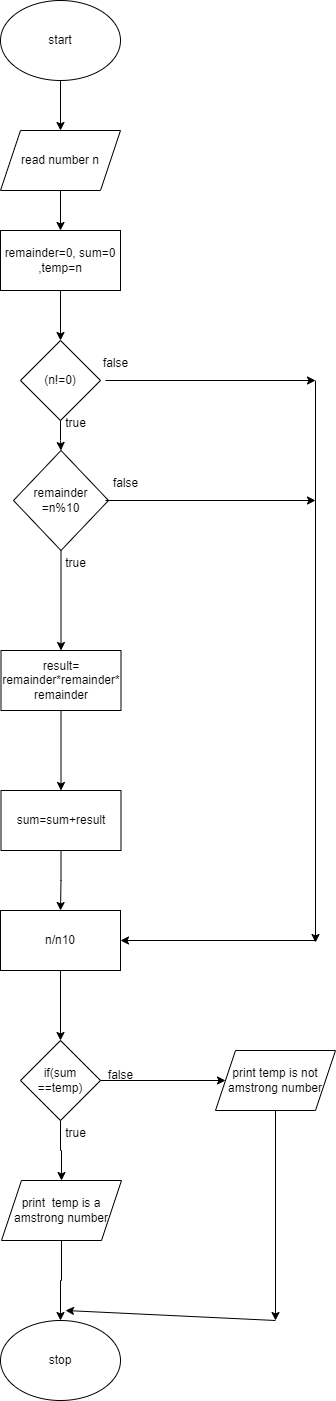

The diagram above was exported from draw.io. Its source (the exported page's mxGraphModel, read from the mxfile embedded in the PNG):
<mxGraphModel dx="880" dy="427" grid="1" gridSize="10" guides="1" tooltips="1" connect="1" arrows="1" fold="1" page="1" pageScale="1" pageWidth="850" pageHeight="1100" math="0" shadow="0">
  <root>
    <mxCell id="0" />
    <mxCell id="1" parent="0" />
    <mxCell id="Kap5Bd658cCCF-Bp3Jwh-48" value="" style="edgeStyle=orthogonalEdgeStyle;rounded=0;orthogonalLoop=1;jettySize=auto;html=1;" edge="1" parent="1" source="Kap5Bd658cCCF-Bp3Jwh-44" target="Kap5Bd658cCCF-Bp3Jwh-45">
      <mxGeometry relative="1" as="geometry" />
    </mxCell>
    <mxCell id="Kap5Bd658cCCF-Bp3Jwh-44" value="start" style="ellipse;whiteSpace=wrap;html=1;" vertex="1" parent="1">
      <mxGeometry x="365" y="10" width="120" height="80" as="geometry" />
    </mxCell>
    <mxCell id="Kap5Bd658cCCF-Bp3Jwh-49" value="" style="edgeStyle=orthogonalEdgeStyle;rounded=0;orthogonalLoop=1;jettySize=auto;html=1;" edge="1" parent="1" source="Kap5Bd658cCCF-Bp3Jwh-45" target="Kap5Bd658cCCF-Bp3Jwh-46">
      <mxGeometry relative="1" as="geometry" />
    </mxCell>
    <mxCell id="Kap5Bd658cCCF-Bp3Jwh-45" value="read number n" style="shape=parallelogram;perimeter=parallelogramPerimeter;whiteSpace=wrap;html=1;fixedSize=1;" vertex="1" parent="1">
      <mxGeometry x="365" y="140" width="120" height="60" as="geometry" />
    </mxCell>
    <mxCell id="Kap5Bd658cCCF-Bp3Jwh-50" value="" style="edgeStyle=orthogonalEdgeStyle;rounded=0;orthogonalLoop=1;jettySize=auto;html=1;" edge="1" parent="1" source="Kap5Bd658cCCF-Bp3Jwh-46" target="Kap5Bd658cCCF-Bp3Jwh-47">
      <mxGeometry relative="1" as="geometry" />
    </mxCell>
    <mxCell id="Kap5Bd658cCCF-Bp3Jwh-46" value="remainder=0, sum=0 ,temp=n" style="rounded=0;whiteSpace=wrap;html=1;" vertex="1" parent="1">
      <mxGeometry x="365" y="240" width="120" height="60" as="geometry" />
    </mxCell>
    <mxCell id="Kap5Bd658cCCF-Bp3Jwh-52" value="" style="edgeStyle=orthogonalEdgeStyle;rounded=0;orthogonalLoop=1;jettySize=auto;html=1;" edge="1" parent="1" source="Kap5Bd658cCCF-Bp3Jwh-47" target="Kap5Bd658cCCF-Bp3Jwh-51">
      <mxGeometry relative="1" as="geometry" />
    </mxCell>
    <mxCell id="Kap5Bd658cCCF-Bp3Jwh-47" value="(n!=0)" style="rhombus;whiteSpace=wrap;html=1;" vertex="1" parent="1">
      <mxGeometry x="385" y="350" width="80" height="80" as="geometry" />
    </mxCell>
    <mxCell id="Kap5Bd658cCCF-Bp3Jwh-55" value="" style="edgeStyle=orthogonalEdgeStyle;rounded=0;orthogonalLoop=1;jettySize=auto;html=1;" edge="1" parent="1" source="Kap5Bd658cCCF-Bp3Jwh-51" target="Kap5Bd658cCCF-Bp3Jwh-54">
      <mxGeometry relative="1" as="geometry" />
    </mxCell>
    <mxCell id="Kap5Bd658cCCF-Bp3Jwh-51" value="remainder&lt;br&gt;=n%10" style="rhombus;whiteSpace=wrap;html=1;" vertex="1" parent="1">
      <mxGeometry x="378" y="460" width="95" height="100" as="geometry" />
    </mxCell>
    <mxCell id="Kap5Bd658cCCF-Bp3Jwh-53" value="true" style="text;html=1;align=center;verticalAlign=middle;resizable=0;points=[];autosize=1;strokeColor=none;fillColor=none;" vertex="1" parent="1">
      <mxGeometry x="420" y="418" width="40" height="30" as="geometry" />
    </mxCell>
    <mxCell id="Kap5Bd658cCCF-Bp3Jwh-60" value="" style="edgeStyle=orthogonalEdgeStyle;rounded=0;orthogonalLoop=1;jettySize=auto;html=1;" edge="1" parent="1" source="Kap5Bd658cCCF-Bp3Jwh-54" target="Kap5Bd658cCCF-Bp3Jwh-59">
      <mxGeometry relative="1" as="geometry" />
    </mxCell>
    <mxCell id="Kap5Bd658cCCF-Bp3Jwh-54" value="result=&lt;br&gt;remainder*remainder*&lt;br&gt;remainder" style="whiteSpace=wrap;html=1;" vertex="1" parent="1">
      <mxGeometry x="365.5" y="660" width="120" height="60" as="geometry" />
    </mxCell>
    <mxCell id="Kap5Bd658cCCF-Bp3Jwh-56" value="true" style="text;html=1;align=center;verticalAlign=middle;resizable=0;points=[];autosize=1;strokeColor=none;fillColor=none;" vertex="1" parent="1">
      <mxGeometry x="420" y="558" width="40" height="30" as="geometry" />
    </mxCell>
    <mxCell id="Kap5Bd658cCCF-Bp3Jwh-63" value="" style="edgeStyle=orthogonalEdgeStyle;rounded=0;orthogonalLoop=1;jettySize=auto;html=1;" edge="1" parent="1" source="Kap5Bd658cCCF-Bp3Jwh-57" target="Kap5Bd658cCCF-Bp3Jwh-62">
      <mxGeometry relative="1" as="geometry" />
    </mxCell>
    <mxCell id="Kap5Bd658cCCF-Bp3Jwh-57" value="n/n10" style="whiteSpace=wrap;html=1;" vertex="1" parent="1">
      <mxGeometry x="365" y="920" width="120" height="60" as="geometry" />
    </mxCell>
    <mxCell id="Kap5Bd658cCCF-Bp3Jwh-61" value="" style="edgeStyle=orthogonalEdgeStyle;rounded=0;orthogonalLoop=1;jettySize=auto;html=1;" edge="1" parent="1" source="Kap5Bd658cCCF-Bp3Jwh-59" target="Kap5Bd658cCCF-Bp3Jwh-57">
      <mxGeometry relative="1" as="geometry" />
    </mxCell>
    <mxCell id="Kap5Bd658cCCF-Bp3Jwh-59" value="sum=sum+result" style="whiteSpace=wrap;html=1;" vertex="1" parent="1">
      <mxGeometry x="365.5" y="800" width="120" height="60" as="geometry" />
    </mxCell>
    <mxCell id="Kap5Bd658cCCF-Bp3Jwh-66" value="" style="edgeStyle=orthogonalEdgeStyle;rounded=0;orthogonalLoop=1;jettySize=auto;html=1;" edge="1" parent="1" source="Kap5Bd658cCCF-Bp3Jwh-62" target="Kap5Bd658cCCF-Bp3Jwh-65">
      <mxGeometry relative="1" as="geometry" />
    </mxCell>
    <mxCell id="Kap5Bd658cCCF-Bp3Jwh-67" value="" style="edgeStyle=orthogonalEdgeStyle;rounded=0;orthogonalLoop=1;jettySize=auto;html=1;" edge="1" parent="1" source="Kap5Bd658cCCF-Bp3Jwh-62" target="Kap5Bd658cCCF-Bp3Jwh-64">
      <mxGeometry relative="1" as="geometry" />
    </mxCell>
    <mxCell id="Kap5Bd658cCCF-Bp3Jwh-62" value="if(sum&lt;br&gt;==temp)" style="rhombus;whiteSpace=wrap;html=1;" vertex="1" parent="1">
      <mxGeometry x="385" y="1050" width="80" height="80" as="geometry" />
    </mxCell>
    <mxCell id="Kap5Bd658cCCF-Bp3Jwh-71" value="" style="edgeStyle=orthogonalEdgeStyle;rounded=0;orthogonalLoop=1;jettySize=auto;html=1;" edge="1" parent="1" source="Kap5Bd658cCCF-Bp3Jwh-64" target="Kap5Bd658cCCF-Bp3Jwh-70">
      <mxGeometry relative="1" as="geometry" />
    </mxCell>
    <mxCell id="Kap5Bd658cCCF-Bp3Jwh-64" value="print&amp;nbsp; temp is a amstrong number" style="shape=parallelogram;perimeter=parallelogramPerimeter;whiteSpace=wrap;html=1;fixedSize=1;" vertex="1" parent="1">
      <mxGeometry x="366" y="1190" width="120" height="60" as="geometry" />
    </mxCell>
    <mxCell id="Kap5Bd658cCCF-Bp3Jwh-65" value="print temp is not amstrong number" style="shape=parallelogram;perimeter=parallelogramPerimeter;whiteSpace=wrap;html=1;fixedSize=1;" vertex="1" parent="1">
      <mxGeometry x="580" y="1060" width="120" height="60" as="geometry" />
    </mxCell>
    <mxCell id="Kap5Bd658cCCF-Bp3Jwh-68" value="true" style="text;html=1;align=center;verticalAlign=middle;resizable=0;points=[];autosize=1;strokeColor=none;fillColor=none;" vertex="1" parent="1">
      <mxGeometry x="420" y="1128" width="40" height="30" as="geometry" />
    </mxCell>
    <mxCell id="Kap5Bd658cCCF-Bp3Jwh-69" value="false" style="text;html=1;align=center;verticalAlign=middle;resizable=0;points=[];autosize=1;strokeColor=none;fillColor=none;" vertex="1" parent="1">
      <mxGeometry x="460" y="1070" width="50" height="30" as="geometry" />
    </mxCell>
    <mxCell id="Kap5Bd658cCCF-Bp3Jwh-70" value="stop" style="ellipse;whiteSpace=wrap;html=1;" vertex="1" parent="1">
      <mxGeometry x="365" y="1330" width="120" height="80" as="geometry" />
    </mxCell>
    <mxCell id="Kap5Bd658cCCF-Bp3Jwh-72" value="" style="endArrow=classic;html=1;rounded=0;" edge="1" parent="1">
      <mxGeometry width="50" height="50" relative="1" as="geometry">
        <mxPoint x="640" y="1120" as="sourcePoint" />
        <mxPoint x="640" y="1330" as="targetPoint" />
      </mxGeometry>
    </mxCell>
    <mxCell id="Kap5Bd658cCCF-Bp3Jwh-73" value="" style="endArrow=classic;html=1;rounded=0;" edge="1" parent="1">
      <mxGeometry width="50" height="50" relative="1" as="geometry">
        <mxPoint x="640" y="1330" as="sourcePoint" />
        <mxPoint x="430" y="1320" as="targetPoint" />
      </mxGeometry>
    </mxCell>
    <mxCell id="Kap5Bd658cCCF-Bp3Jwh-74" value="" style="endArrow=classic;html=1;rounded=0;" edge="1" parent="1">
      <mxGeometry width="50" height="50" relative="1" as="geometry">
        <mxPoint x="470" y="510" as="sourcePoint" />
        <mxPoint x="680" y="510" as="targetPoint" />
      </mxGeometry>
    </mxCell>
    <mxCell id="Kap5Bd658cCCF-Bp3Jwh-75" value="" style="endArrow=classic;html=1;rounded=0;" edge="1" parent="1">
      <mxGeometry width="50" height="50" relative="1" as="geometry">
        <mxPoint x="470" y="390" as="sourcePoint" />
        <mxPoint x="680" y="390" as="targetPoint" />
      </mxGeometry>
    </mxCell>
    <mxCell id="Kap5Bd658cCCF-Bp3Jwh-77" value="" style="endArrow=classic;html=1;rounded=0;" edge="1" parent="1">
      <mxGeometry width="50" height="50" relative="1" as="geometry">
        <mxPoint x="680" y="390" as="sourcePoint" />
        <mxPoint x="680" y="952" as="targetPoint" />
      </mxGeometry>
    </mxCell>
    <mxCell id="Kap5Bd658cCCF-Bp3Jwh-78" value="" style="endArrow=classic;html=1;rounded=0;entryX=1;entryY=0.5;entryDx=0;entryDy=0;" edge="1" parent="1" target="Kap5Bd658cCCF-Bp3Jwh-57">
      <mxGeometry width="50" height="50" relative="1" as="geometry">
        <mxPoint x="680" y="950" as="sourcePoint" />
        <mxPoint x="730" y="900" as="targetPoint" />
      </mxGeometry>
    </mxCell>
    <mxCell id="Kap5Bd658cCCF-Bp3Jwh-79" value="false" style="text;html=1;align=center;verticalAlign=middle;resizable=0;points=[];autosize=1;strokeColor=none;fillColor=none;" vertex="1" parent="1">
      <mxGeometry x="455" y="358" width="50" height="30" as="geometry" />
    </mxCell>
    <mxCell id="Kap5Bd658cCCF-Bp3Jwh-80" value="false" style="text;html=1;align=center;verticalAlign=middle;resizable=0;points=[];autosize=1;strokeColor=none;fillColor=none;" vertex="1" parent="1">
      <mxGeometry x="465" y="478" width="50" height="30" as="geometry" />
    </mxCell>
  </root>
</mxGraphModel>